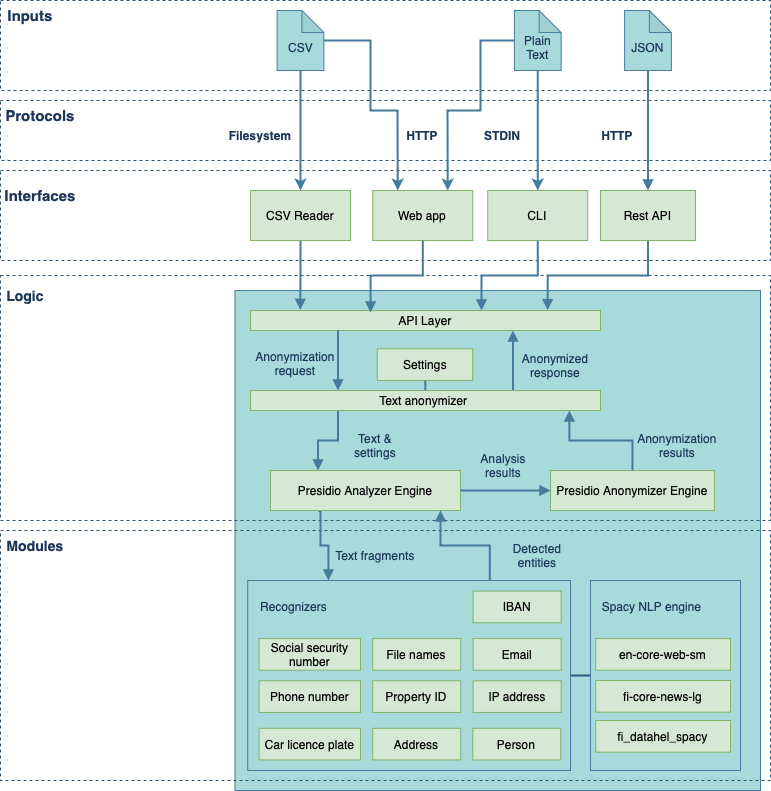

The diagram above was exported from draw.io. Its source (the exported page's mxGraphModel, read from the mxfile embedded in the PNG):
<mxGraphModel dx="1235" dy="1377" grid="1" gridSize="10" guides="1" tooltips="1" connect="1" arrows="1" fold="1" page="1" pageScale="1" pageWidth="700" pageHeight="750" math="0" shadow="0">
  <root>
    <mxCell id="0" />
    <mxCell id="1" parent="0" />
    <mxCell id="o0SU16Npg5g32bGM0q8D-1" value="" style="rounded=0;whiteSpace=wrap;html=1;dashed=1;fillColor=none;strokeColor=#2F546B;fontColor=#1D3557;strokeWidth=1;" parent="1" vertex="1">
      <mxGeometry x="20" y="110" width="770" height="60" as="geometry" />
    </mxCell>
    <mxCell id="o0SU16Npg5g32bGM0q8D-2" value="" style="rounded=0;whiteSpace=wrap;html=1;fillColor=#A8DADC;strokeColor=#457B9D;fontColor=#1D3557;" parent="1" vertex="1">
      <mxGeometry x="254.5" y="300" width="525.5" height="500" as="geometry" />
    </mxCell>
    <mxCell id="o0SU16Npg5g32bGM0q8D-3" value="" style="rounded=0;whiteSpace=wrap;html=1;dashed=1;fillColor=none;strokeColor=#2F546B;fontColor=#1D3557;strokeWidth=1;" parent="1" vertex="1">
      <mxGeometry x="20" y="540" width="770" height="250" as="geometry" />
    </mxCell>
    <mxCell id="o0SU16Npg5g32bGM0q8D-4" value="" style="rounded=0;whiteSpace=wrap;html=1;dashed=1;fillColor=none;strokeColor=#2F546B;fontColor=#1D3557;strokeWidth=1;" parent="1" vertex="1">
      <mxGeometry x="20" y="285" width="770" height="245" as="geometry" />
    </mxCell>
    <mxCell id="o0SU16Npg5g32bGM0q8D-5" value="" style="rounded=0;whiteSpace=wrap;html=1;dashed=1;fillColor=none;strokeColor=#2F546B;fontColor=#1D3557;strokeWidth=1;" parent="1" vertex="1">
      <mxGeometry x="20" y="180" width="770" height="90" as="geometry" />
    </mxCell>
    <mxCell id="o0SU16Npg5g32bGM0q8D-6" value="" style="rounded=0;whiteSpace=wrap;html=1;dashed=1;fillColor=none;strokeColor=#2F546B;fontColor=#1D3557;strokeWidth=1;" parent="1" vertex="1">
      <mxGeometry x="20" y="10" width="770" height="90" as="geometry" />
    </mxCell>
    <mxCell id="o0SU16Npg5g32bGM0q8D-7" style="edgeStyle=orthogonalEdgeStyle;rounded=0;orthogonalLoop=1;jettySize=auto;html=1;exitX=0.25;exitY=1;exitDx=0;exitDy=0;entryX=0.25;entryY=0;entryDx=0;entryDy=0;endArrow=block;endFill=1;labelBackgroundColor=#F1FAEE;strokeColor=#457B9D;fontColor=#1D3557;strokeWidth=2;" parent="1" source="o0SU16Npg5g32bGM0q8D-9" target="o0SU16Npg5g32bGM0q8D-25" edge="1">
      <mxGeometry relative="1" as="geometry">
        <Array as="points">
          <mxPoint x="340" y="520" />
          <mxPoint x="340" y="555" />
          <mxPoint x="348" y="555" />
        </Array>
      </mxGeometry>
    </mxCell>
    <mxCell id="o0SU16Npg5g32bGM0q8D-9" value="Presidio Analyzer Engine" style="rounded=0;whiteSpace=wrap;html=1;fillColor=#d5e8d4;strokeColor=#82b366;" parent="1" vertex="1">
      <mxGeometry x="290" y="480" width="190" height="40" as="geometry" />
    </mxCell>
    <mxCell id="o0SU16Npg5g32bGM0q8D-10" style="edgeStyle=orthogonalEdgeStyle;rounded=0;orthogonalLoop=1;jettySize=auto;html=1;exitX=0.75;exitY=0;exitDx=0;exitDy=0;endArrow=block;endFill=1;labelBackgroundColor=#F1FAEE;strokeColor=#457B9D;fontColor=#1D3557;strokeWidth=2;" parent="1" source="o0SU16Npg5g32bGM0q8D-25" target="o0SU16Npg5g32bGM0q8D-9" edge="1">
      <mxGeometry relative="1" as="geometry">
        <Array as="points">
          <mxPoint x="509" y="555" />
          <mxPoint x="460" y="555" />
        </Array>
      </mxGeometry>
    </mxCell>
    <mxCell id="o0SU16Npg5g32bGM0q8D-11" style="edgeStyle=orthogonalEdgeStyle;rounded=0;orthogonalLoop=1;jettySize=auto;html=1;exitX=0.5;exitY=1;exitDx=0;exitDy=0;endArrow=block;endFill=1;entryX=0.142;entryY=-0.033;entryDx=0;entryDy=0;labelBackgroundColor=#F1FAEE;strokeColor=#457B9D;fontColor=#1D3557;strokeWidth=2;entryPerimeter=0;" parent="1" source="o0SU16Npg5g32bGM0q8D-12" target="o0SU16Npg5g32bGM0q8D-37" edge="1">
      <mxGeometry relative="1" as="geometry" />
    </mxCell>
    <mxCell id="o0SU16Npg5g32bGM0q8D-12" value="CSV Reader" style="rounded=0;whiteSpace=wrap;html=1;fillColor=#d5e8d4;strokeColor=#82b366;" parent="1" vertex="1">
      <mxGeometry x="270" y="200" width="100" height="50" as="geometry" />
    </mxCell>
    <mxCell id="o0SU16Npg5g32bGM0q8D-13" style="edgeStyle=orthogonalEdgeStyle;rounded=0;orthogonalLoop=1;jettySize=auto;html=1;exitX=0.5;exitY=1;exitDx=0;exitDy=0;endArrow=block;endFill=1;labelBackgroundColor=#F1FAEE;strokeColor=#457B9D;fontColor=#1D3557;strokeWidth=2;entryX=0.66;entryY=0;entryDx=0;entryDy=0;entryPerimeter=0;" parent="1" source="o0SU16Npg5g32bGM0q8D-14" target="o0SU16Npg5g32bGM0q8D-37" edge="1">
      <mxGeometry relative="1" as="geometry" />
    </mxCell>
    <mxCell id="o0SU16Npg5g32bGM0q8D-14" value="CLI" style="rounded=0;whiteSpace=wrap;html=1;fillColor=#d5e8d4;strokeColor=#82b366;" parent="1" vertex="1">
      <mxGeometry x="507.25" y="200" width="100" height="50" as="geometry" />
    </mxCell>
    <mxCell id="o0SU16Npg5g32bGM0q8D-15" style="edgeStyle=orthogonalEdgeStyle;rounded=0;orthogonalLoop=1;jettySize=auto;html=1;exitX=0.5;exitY=1;exitDx=0;exitDy=0;entryX=0.849;entryY=-0.017;entryDx=0;entryDy=0;entryPerimeter=0;endArrow=block;endFill=1;labelBackgroundColor=#F1FAEE;strokeColor=#457B9D;fontColor=#1D3557;strokeWidth=2;" parent="1" source="o0SU16Npg5g32bGM0q8D-16" target="o0SU16Npg5g32bGM0q8D-37" edge="1">
      <mxGeometry relative="1" as="geometry" />
    </mxCell>
    <mxCell id="o0SU16Npg5g32bGM0q8D-16" value="Rest API" style="rounded=0;whiteSpace=wrap;html=1;fillColor=#d5e8d4;strokeColor=#82b366;" parent="1" vertex="1">
      <mxGeometry x="620" y="200" width="95" height="50" as="geometry" />
    </mxCell>
    <mxCell id="o0SU16Npg5g32bGM0q8D-17" style="edgeStyle=orthogonalEdgeStyle;rounded=0;orthogonalLoop=1;jettySize=auto;html=1;endArrow=block;endFill=1;entryX=0.25;entryY=0;entryDx=0;entryDy=0;exitX=0.25;exitY=1;exitDx=0;exitDy=0;labelBackgroundColor=#F1FAEE;strokeColor=#457B9D;fontColor=#1D3557;strokeWidth=2;" parent="1" source="o0SU16Npg5g32bGM0q8D-19" target="o0SU16Npg5g32bGM0q8D-9" edge="1">
      <mxGeometry relative="1" as="geometry">
        <mxPoint x="170" y="400" as="sourcePoint" />
      </mxGeometry>
    </mxCell>
    <mxCell id="o0SU16Npg5g32bGM0q8D-18" style="edgeStyle=orthogonalEdgeStyle;rounded=0;orthogonalLoop=1;jettySize=auto;html=1;exitX=0.75;exitY=0;exitDx=0;exitDy=0;entryX=0.75;entryY=1;entryDx=0;entryDy=0;endArrow=block;endFill=1;labelBackgroundColor=#F1FAEE;strokeColor=#457B9D;fontColor=#1D3557;strokeWidth=2;" parent="1" source="o0SU16Npg5g32bGM0q8D-19" target="o0SU16Npg5g32bGM0q8D-37" edge="1">
      <mxGeometry relative="1" as="geometry" />
    </mxCell>
    <mxCell id="o0SU16Npg5g32bGM0q8D-19" value="Text anonymizer&amp;nbsp;" style="rounded=0;whiteSpace=wrap;html=1;fillColor=#d5e8d4;strokeColor=#82b366;" parent="1" vertex="1">
      <mxGeometry x="270" y="400" width="350" height="20" as="geometry" />
    </mxCell>
    <mxCell id="o0SU16Npg5g32bGM0q8D-20" value="Text &amp;amp; settings" style="text;html=1;strokeColor=none;fillColor=none;align=center;verticalAlign=middle;whiteSpace=wrap;rounded=0;fontColor=#1D3557;" parent="1" vertex="1">
      <mxGeometry x="365" y="440" width="60" height="30" as="geometry" />
    </mxCell>
    <mxCell id="o0SU16Npg5g32bGM0q8D-22" value="Text fragments" style="text;html=1;strokeColor=none;fillColor=none;align=center;verticalAlign=middle;whiteSpace=wrap;rounded=0;fontColor=#1D3557;" parent="1" vertex="1">
      <mxGeometry x="350" y="550" width="90" height="30" as="geometry" />
    </mxCell>
    <mxCell id="o0SU16Npg5g32bGM0q8D-23" value="Detected&lt;br&gt;entities" style="text;html=1;strokeColor=none;fillColor=none;align=center;verticalAlign=middle;whiteSpace=wrap;rounded=0;fontColor=#1D3557;" parent="1" vertex="1">
      <mxGeometry x="527.13" y="550" width="60.25" height="30" as="geometry" />
    </mxCell>
    <mxCell id="o0SU16Npg5g32bGM0q8D-24" value="" style="group;fillColor=#d5e8d4;strokeColor=#82B366;container=0;" parent="1" vertex="1" connectable="0">
      <mxGeometry x="267.25" y="590" width="322.75" height="190" as="geometry" />
    </mxCell>
    <mxCell id="o0SU16Npg5g32bGM0q8D-37" value="API Layer&lt;br&gt;" style="rounded=0;whiteSpace=wrap;html=1;fillColor=#d5e8d4;strokeColor=#82b366;" parent="1" vertex="1">
      <mxGeometry x="270" y="320" width="350" height="20" as="geometry" />
    </mxCell>
    <mxCell id="o0SU16Npg5g32bGM0q8D-38" value="Anonymization request" style="text;html=1;strokeColor=none;fillColor=none;align=center;verticalAlign=middle;whiteSpace=wrap;rounded=0;fontColor=#1D3557;" parent="1" vertex="1">
      <mxGeometry x="290" y="358.34" width="50" height="30" as="geometry" />
    </mxCell>
    <mxCell id="o0SU16Npg5g32bGM0q8D-39" value="Anonymized&lt;br&gt;response" style="text;html=1;strokeColor=none;fillColor=none;align=center;verticalAlign=middle;whiteSpace=wrap;rounded=0;fontColor=#1D3557;" parent="1" vertex="1">
      <mxGeometry x="550" y="360" width="50" height="30" as="geometry" />
    </mxCell>
    <mxCell id="o0SU16Npg5g32bGM0q8D-40" value="&lt;br&gt;CSV" style="shape=note;whiteSpace=wrap;html=1;backgroundOutline=1;darkOpacity=0.05;size=22;fillColor=#A8DADC;strokeColor=#457B9D;fontColor=#1D3557;" parent="1" vertex="1">
      <mxGeometry x="296.63" y="20" width="46.75" height="60" as="geometry" />
    </mxCell>
    <mxCell id="o0SU16Npg5g32bGM0q8D-42" value="STDIN" style="text;html=1;strokeColor=none;fillColor=none;align=center;verticalAlign=middle;whiteSpace=wrap;rounded=0;fontColor=#1D3557;fontStyle=1" parent="1" vertex="1">
      <mxGeometry x="492.25" y="130" width="60" height="30" as="geometry" />
    </mxCell>
    <mxCell id="o0SU16Npg5g32bGM0q8D-43" value="" style="endArrow=classic;html=1;rounded=0;entryX=0.5;entryY=0;entryDx=0;entryDy=0;labelBackgroundColor=#F1FAEE;strokeColor=#457B9D;fontColor=#1D3557;strokeWidth=2;" parent="1" source="o0SU16Npg5g32bGM0q8D-40" target="o0SU16Npg5g32bGM0q8D-12" edge="1">
      <mxGeometry width="50" height="50" relative="1" as="geometry">
        <mxPoint x="450" y="90" as="sourcePoint" />
        <mxPoint x="449.6190476190477" y="170" as="targetPoint" />
      </mxGeometry>
    </mxCell>
    <mxCell id="o0SU16Npg5g32bGM0q8D-44" value="Filesystem" style="text;html=1;strokeColor=none;fillColor=none;align=center;verticalAlign=middle;whiteSpace=wrap;rounded=0;fontColor=#1D3557;fontStyle=1" parent="1" vertex="1">
      <mxGeometry x="250" y="130" width="60" height="30" as="geometry" />
    </mxCell>
    <mxCell id="o0SU16Npg5g32bGM0q8D-45" style="edgeStyle=orthogonalEdgeStyle;rounded=0;orthogonalLoop=1;jettySize=auto;html=1;endArrow=block;endFill=1;labelBackgroundColor=#F1FAEE;strokeColor=#457B9D;fontColor=#1D3557;strokeWidth=2;" parent="1" source="o0SU16Npg5g32bGM0q8D-53" target="o0SU16Npg5g32bGM0q8D-16" edge="1">
      <mxGeometry relative="1" as="geometry">
        <mxPoint x="722.75" y="215" as="sourcePoint" />
      </mxGeometry>
    </mxCell>
    <mxCell id="o0SU16Npg5g32bGM0q8D-46" value="HTTP" style="text;html=1;strokeColor=none;fillColor=none;align=center;verticalAlign=middle;whiteSpace=wrap;rounded=0;fontColor=#1D3557;fontStyle=1" parent="1" vertex="1">
      <mxGeometry x="607.25" y="130" width="60" height="30" as="geometry" />
    </mxCell>
    <mxCell id="o0SU16Npg5g32bGM0q8D-47" value="Logic" style="text;html=1;strokeColor=none;fillColor=none;align=center;verticalAlign=middle;whiteSpace=wrap;rounded=0;fontSize=14;fontColor=#1D3557;fontStyle=1" parent="1" vertex="1">
      <mxGeometry x="25" y="290" width="40" height="30" as="geometry" />
    </mxCell>
    <mxCell id="o0SU16Npg5g32bGM0q8D-48" value="Modules" style="text;html=1;strokeColor=none;fillColor=none;align=center;verticalAlign=middle;whiteSpace=wrap;rounded=0;fontSize=14;fontColor=#1D3557;fontStyle=1" parent="1" vertex="1">
      <mxGeometry x="25" y="540" width="60" height="30" as="geometry" />
    </mxCell>
    <mxCell id="o0SU16Npg5g32bGM0q8D-49" value="Interfaces" style="text;html=1;strokeColor=none;fillColor=none;align=center;verticalAlign=middle;whiteSpace=wrap;rounded=0;fontSize=15;fontColor=#1D3557;fontStyle=1" parent="1" vertex="1">
      <mxGeometry x="25" y="190" width="70" height="30" as="geometry" />
    </mxCell>
    <mxCell id="o0SU16Npg5g32bGM0q8D-50" value="Protocols" style="text;html=1;strokeColor=none;fillColor=none;align=center;verticalAlign=middle;whiteSpace=wrap;rounded=0;fontSize=15;fontColor=#1D3557;fontStyle=1" parent="1" vertex="1">
      <mxGeometry x="25" y="110" width="70" height="30" as="geometry" />
    </mxCell>
    <mxCell id="o0SU16Npg5g32bGM0q8D-51" value="Inputs" style="text;html=1;strokeColor=none;fillColor=none;align=center;verticalAlign=middle;whiteSpace=wrap;rounded=0;fontSize=15;fontColor=#1D3557;fontStyle=1" parent="1" vertex="1">
      <mxGeometry x="25" y="10" width="50" height="30" as="geometry" />
    </mxCell>
    <mxCell id="o0SU16Npg5g32bGM0q8D-52" value="&lt;br&gt;Plain&lt;br&gt;Text" style="shape=note;whiteSpace=wrap;html=1;backgroundOutline=1;darkOpacity=0.05;size=22;fillColor=#A8DADC;strokeColor=#457B9D;fontColor=#1D3557;" parent="1" vertex="1">
      <mxGeometry x="533.88" y="20" width="46.75" height="60" as="geometry" />
    </mxCell>
    <mxCell id="o0SU16Npg5g32bGM0q8D-53" value="&lt;br&gt;JSON" style="shape=note;whiteSpace=wrap;html=1;backgroundOutline=1;darkOpacity=0.05;size=22;fillColor=#A8DADC;strokeColor=#457B9D;fontColor=#1D3557;" parent="1" vertex="1">
      <mxGeometry x="644.12" y="20" width="46.75" height="60" as="geometry" />
    </mxCell>
    <mxCell id="o0SU16Npg5g32bGM0q8D-54" style="edgeStyle=orthogonalEdgeStyle;rounded=0;orthogonalLoop=1;jettySize=auto;html=1;exitX=0.25;exitY=1;exitDx=0;exitDy=0;entryX=0.25;entryY=0;entryDx=0;entryDy=0;endArrow=block;endFill=1;labelBackgroundColor=#F1FAEE;strokeColor=#457B9D;fontColor=#1D3557;strokeWidth=2;" parent="1" source="o0SU16Npg5g32bGM0q8D-37" target="o0SU16Npg5g32bGM0q8D-19" edge="1">
      <mxGeometry relative="1" as="geometry" />
    </mxCell>
    <mxCell id="o0SU16Npg5g32bGM0q8D-55" value="Settings" style="rounded=0;whiteSpace=wrap;html=1;fillColor=#d5e8d4;strokeColor=#82b366;" parent="1" vertex="1">
      <mxGeometry x="396.75" y="358.34" width="95.5" height="31.66" as="geometry" />
    </mxCell>
    <mxCell id="o0SU16Npg5g32bGM0q8D-56" value="" style="endArrow=none;html=1;rounded=1;sketch=0;fontColor=#1D3557;strokeColor=#457B9D;strokeWidth=2;fillColor=#A8DADC;curved=0;" parent="1" source="o0SU16Npg5g32bGM0q8D-19" target="o0SU16Npg5g32bGM0q8D-55" edge="1">
      <mxGeometry width="50" height="50" relative="1" as="geometry">
        <mxPoint x="460" y="410" as="sourcePoint" />
        <mxPoint x="480" y="450" as="targetPoint" />
      </mxGeometry>
    </mxCell>
    <mxCell id="o0SU16Npg5g32bGM0q8D-83" value="Web app" style="rounded=0;whiteSpace=wrap;html=1;fillColor=#d5e8d4;strokeColor=#82b366;" parent="1" vertex="1">
      <mxGeometry x="392.25" y="200" width="100" height="50" as="geometry" />
    </mxCell>
    <mxCell id="o0SU16Npg5g32bGM0q8D-90" value="HTTP" style="text;html=1;strokeColor=none;fillColor=none;align=center;verticalAlign=middle;whiteSpace=wrap;rounded=0;fontColor=#1D3557;fontStyle=1" parent="1" vertex="1">
      <mxGeometry x="412.25" y="130" width="60" height="30" as="geometry" />
    </mxCell>
    <mxCell id="o0SU16Npg5g32bGM0q8D-92" value="" style="endArrow=classic;html=1;rounded=0;labelBackgroundColor=#F1FAEE;strokeColor=#457B9D;fontColor=#1D3557;strokeWidth=2;" parent="1" source="o0SU16Npg5g32bGM0q8D-52" target="o0SU16Npg5g32bGM0q8D-14" edge="1">
      <mxGeometry width="50" height="50" relative="1" as="geometry">
        <mxPoint x="330" y="90" as="sourcePoint" />
        <mxPoint x="330" y="210" as="targetPoint" />
      </mxGeometry>
    </mxCell>
    <mxCell id="o0SU16Npg5g32bGM0q8D-93" value="" style="endArrow=classic;html=1;rounded=0;labelBackgroundColor=#F1FAEE;strokeColor=#457B9D;fontColor=#1D3557;strokeWidth=2;entryX=0.75;entryY=0;entryDx=0;entryDy=0;" parent="1" source="o0SU16Npg5g32bGM0q8D-52" target="o0SU16Npg5g32bGM0q8D-83" edge="1">
      <mxGeometry width="50" height="50" relative="1" as="geometry">
        <mxPoint x="472" y="90" as="sourcePoint" />
        <mxPoint x="442" y="200" as="targetPoint" />
        <Array as="points">
          <mxPoint x="500" y="50" />
          <mxPoint x="500" y="120" />
          <mxPoint x="467" y="120" />
        </Array>
      </mxGeometry>
    </mxCell>
    <mxCell id="o0SU16Npg5g32bGM0q8D-94" value="" style="endArrow=classic;html=1;rounded=0;labelBackgroundColor=#F1FAEE;strokeColor=#457B9D;fontColor=#1D3557;strokeWidth=2;entryX=0.25;entryY=0;entryDx=0;entryDy=0;" parent="1" source="o0SU16Npg5g32bGM0q8D-40" target="o0SU16Npg5g32bGM0q8D-83" edge="1">
      <mxGeometry width="50" height="50" relative="1" as="geometry">
        <mxPoint x="482" y="100" as="sourcePoint" />
        <mxPoint x="546" y="210" as="targetPoint" />
        <Array as="points">
          <mxPoint x="390" y="50" />
          <mxPoint x="390" y="120" />
          <mxPoint x="417" y="120" />
        </Array>
      </mxGeometry>
    </mxCell>
    <mxCell id="o0SU16Npg5g32bGM0q8D-96" style="edgeStyle=orthogonalEdgeStyle;rounded=0;orthogonalLoop=1;jettySize=auto;html=1;endArrow=block;endFill=1;labelBackgroundColor=#F1FAEE;strokeColor=#457B9D;fontColor=#1D3557;strokeWidth=2;entryX=0.343;entryY=0.1;entryDx=0;entryDy=0;entryPerimeter=0;" parent="1" source="o0SU16Npg5g32bGM0q8D-83" target="o0SU16Npg5g32bGM0q8D-37" edge="1">
      <mxGeometry relative="1" as="geometry">
        <mxPoint x="678" y="260" as="sourcePoint" />
        <mxPoint x="577" y="330" as="targetPoint" />
      </mxGeometry>
    </mxCell>
    <mxCell id="o0SU16Npg5g32bGM0q8D-97" value="" style="group;fillColor=#d5e8d4;strokeColor=#82B366;" parent="1" vertex="1" connectable="0">
      <mxGeometry x="610" y="590" width="150" height="190" as="geometry" />
    </mxCell>
    <mxCell id="o0SU16Npg5g32bGM0q8D-98" value="" style="rounded=0;whiteSpace=wrap;html=1;fillColor=#A8DADC;strokeColor=#457B9D;fontColor=#1D3557;" parent="o0SU16Npg5g32bGM0q8D-97" vertex="1">
      <mxGeometry width="150" height="190" as="geometry" />
    </mxCell>
    <mxCell id="o0SU16Npg5g32bGM0q8D-99" value="Spacy NLP engine" style="text;html=1;strokeColor=none;fillColor=none;align=center;verticalAlign=middle;whiteSpace=wrap;rounded=0;fontColor=#1D3557;" parent="o0SU16Npg5g32bGM0q8D-97" vertex="1">
      <mxGeometry x="5.25" y="10.56" width="112.60714285714285" height="31.67" as="geometry" />
    </mxCell>
    <mxCell id="o0SU16Npg5g32bGM0q8D-101" value="en-core-web-sm" style="rounded=0;whiteSpace=wrap;html=1;fillColor=#d5e8d4;strokeColor=#82b366;" parent="o0SU16Npg5g32bGM0q8D-97" vertex="1">
      <mxGeometry x="5.25" y="58.05" width="134.75" height="31.66" as="geometry" />
    </mxCell>
    <mxCell id="o0SU16Npg5g32bGM0q8D-112" value="fi_datahel_spacy" style="rounded=0;whiteSpace=wrap;html=1;fillColor=#d5e8d4;strokeColor=#82b366;" parent="o0SU16Npg5g32bGM0q8D-97" vertex="1">
      <mxGeometry x="5.25" y="140" width="134.75" height="31.66" as="geometry" />
    </mxCell>
    <mxCell id="QhEqJXYQCeA0x0Y6JokV-1" value="fi-core-news-lg" style="rounded=0;whiteSpace=wrap;html=1;fillColor=#d5e8d4;strokeColor=#82b366;" vertex="1" parent="o0SU16Npg5g32bGM0q8D-97">
      <mxGeometry x="5.25" y="100" width="134.75" height="31.66" as="geometry" />
    </mxCell>
    <mxCell id="o0SU16Npg5g32bGM0q8D-114" style="edgeStyle=orthogonalEdgeStyle;rounded=0;orthogonalLoop=1;jettySize=auto;html=1;exitX=1;exitY=0.5;exitDx=0;exitDy=0;entryX=0;entryY=0.5;entryDx=0;entryDy=0;endArrow=none;endFill=0;strokeWidth=2;strokeColor=#2F5780;" parent="1" source="o0SU16Npg5g32bGM0q8D-25" target="o0SU16Npg5g32bGM0q8D-98" edge="1">
      <mxGeometry relative="1" as="geometry" />
    </mxCell>
    <mxCell id="o0SU16Npg5g32bGM0q8D-25" value="" style="rounded=0;whiteSpace=wrap;html=1;fillColor=#A8DADC;strokeColor=#457B9D;fontColor=#1D3557;" parent="1" vertex="1">
      <mxGeometry x="267.25" y="590" width="322.75" height="190.00000000000003" as="geometry" />
    </mxCell>
    <mxCell id="o0SU16Npg5g32bGM0q8D-26" value="Recognizers" style="text;html=1;strokeColor=none;fillColor=none;align=center;verticalAlign=middle;whiteSpace=wrap;rounded=0;fontColor=#1D3557;" parent="1" vertex="1">
      <mxGeometry x="285.6928571428571" y="600.5555555555555" width="55.32857142857142" height="31.66666666666667" as="geometry" />
    </mxCell>
    <mxCell id="o0SU16Npg5g32bGM0q8D-27" value="Car licence plate" style="rounded=0;whiteSpace=wrap;html=1;fillColor=#d5e8d4;strokeColor=#82b366;" parent="1" vertex="1">
      <mxGeometry x="278.55" y="737.78" width="101.45" height="31.67" as="geometry" />
    </mxCell>
    <mxCell id="o0SU16Npg5g32bGM0q8D-28" value="Social security number" style="rounded=0;whiteSpace=wrap;html=1;fillColor=#d5e8d4;strokeColor=#82b366;" parent="1" vertex="1">
      <mxGeometry x="278.55" y="648.06" width="101.45" height="31.67" as="geometry" />
    </mxCell>
    <mxCell id="o0SU16Npg5g32bGM0q8D-29" value="Address" style="rounded=0;whiteSpace=wrap;html=1;fillColor=#D5E8D4;strokeColor=#82B366;" parent="1" vertex="1">
      <mxGeometry x="392.2467857142857" y="737.7755555555556" width="88.06464285714286" height="31.66666666666667" as="geometry" />
    </mxCell>
    <mxCell id="o0SU16Npg5g32bGM0q8D-30" value="File names" style="rounded=0;whiteSpace=wrap;html=1;fillColor=#d5e8d4;strokeColor=#82b366;" parent="1" vertex="1">
      <mxGeometry x="392.2467857142857" y="648.0577777777778" width="88.06464285714286" height="31.66666666666667" as="geometry" />
    </mxCell>
    <mxCell id="o0SU16Npg5g32bGM0q8D-31" value="Phone number" style="rounded=0;whiteSpace=wrap;html=1;fillColor=#d5e8d4;strokeColor=#82b366;" parent="1" vertex="1">
      <mxGeometry x="278.55" y="690.28" width="101.45" height="31.67" as="geometry" />
    </mxCell>
    <mxCell id="o0SU16Npg5g32bGM0q8D-32" value="Property ID" style="rounded=0;whiteSpace=wrap;html=1;fillColor=#d5e8d4;strokeColor=#82b366;" parent="1" vertex="1">
      <mxGeometry x="392.2467857142857" y="690.2777777777778" width="88.06464285714286" height="31.66666666666667" as="geometry" />
    </mxCell>
    <mxCell id="o0SU16Npg5g32bGM0q8D-33" value="Person" style="rounded=0;whiteSpace=wrap;html=1;fillColor=#d5e8d4;strokeColor=#82B366;" parent="1" vertex="1">
      <mxGeometry x="492.2476785714285" y="737.7755555555556" width="88.06464285714286" height="31.66666666666667" as="geometry" />
    </mxCell>
    <mxCell id="o0SU16Npg5g32bGM0q8D-34" value="Email" style="rounded=0;whiteSpace=wrap;html=1;fillColor=#d5e8d4;strokeColor=#82b366;" parent="1" vertex="1">
      <mxGeometry x="492.5676785714285" y="648.0555555555555" width="88.06464285714286" height="31.66666666666667" as="geometry" />
    </mxCell>
    <mxCell id="o0SU16Npg5g32bGM0q8D-35" value="IP address" style="rounded=0;whiteSpace=wrap;html=1;fillColor=#d5e8d4;strokeColor=#82b366;" parent="1" vertex="1">
      <mxGeometry x="492.5676785714285" y="690.2777777777778" width="88.06464285714286" height="31.66666666666667" as="geometry" />
    </mxCell>
    <mxCell id="o0SU16Npg5g32bGM0q8D-36" value="IBAN" style="rounded=0;whiteSpace=wrap;html=1;fillColor=#d5e8d4;strokeColor=#82b366;" parent="1" vertex="1">
      <mxGeometry x="492.5676785714285" y="600.5577777777778" width="88.06464285714286" height="31.66666666666667" as="geometry" />
    </mxCell>
    <mxCell id="o0SU16Npg5g32bGM0q8D-116" value="Presidio Anonymizer Engine" style="rounded=0;whiteSpace=wrap;html=1;fillColor=#d5e8d4;strokeColor=#82b366;" parent="1" vertex="1">
      <mxGeometry x="570" y="480" width="163.88" height="40" as="geometry" />
    </mxCell>
    <mxCell id="o0SU16Npg5g32bGM0q8D-120" style="edgeStyle=orthogonalEdgeStyle;rounded=0;orthogonalLoop=1;jettySize=auto;html=1;endArrow=block;endFill=1;entryX=0.911;entryY=1;entryDx=0;entryDy=0;labelBackgroundColor=#F1FAEE;strokeColor=#457B9D;fontColor=#1D3557;strokeWidth=2;entryPerimeter=0;" parent="1" source="o0SU16Npg5g32bGM0q8D-116" target="o0SU16Npg5g32bGM0q8D-19" edge="1">
      <mxGeometry relative="1" as="geometry">
        <mxPoint x="900" y="450" as="sourcePoint" />
        <mxPoint x="880" y="510" as="targetPoint" />
      </mxGeometry>
    </mxCell>
    <mxCell id="o0SU16Npg5g32bGM0q8D-121" style="edgeStyle=orthogonalEdgeStyle;rounded=0;orthogonalLoop=1;jettySize=auto;html=1;endArrow=block;endFill=1;entryX=0;entryY=0.5;entryDx=0;entryDy=0;exitX=1;exitY=0.5;exitDx=0;exitDy=0;labelBackgroundColor=#F1FAEE;strokeColor=#457B9D;fontColor=#1D3557;strokeWidth=2;" parent="1" source="o0SU16Npg5g32bGM0q8D-9" target="o0SU16Npg5g32bGM0q8D-116" edge="1">
      <mxGeometry relative="1" as="geometry">
        <mxPoint x="910" y="460" as="sourcePoint" />
        <mxPoint x="890" y="520" as="targetPoint" />
      </mxGeometry>
    </mxCell>
    <mxCell id="o0SU16Npg5g32bGM0q8D-123" value="&lt;div&gt;Analysis&lt;/div&gt;&lt;div&gt;results&lt;br&gt;&lt;/div&gt;" style="text;html=1;strokeColor=none;fillColor=none;align=center;verticalAlign=middle;whiteSpace=wrap;rounded=0;fontColor=#1D3557;" parent="1" vertex="1">
      <mxGeometry x="492.57" y="460" width="60" height="30" as="geometry" />
    </mxCell>
    <mxCell id="o0SU16Npg5g32bGM0q8D-124" value="&lt;div&gt;Anonymization&lt;/div&gt;&lt;div&gt;results&lt;br&gt;&lt;/div&gt;" style="text;html=1;strokeColor=none;fillColor=none;align=center;verticalAlign=middle;whiteSpace=wrap;rounded=0;fontColor=#1D3557;" parent="1" vertex="1">
      <mxGeometry x="667.25" y="440" width="60" height="30" as="geometry" />
    </mxCell>
  </root>
</mxGraphModel>